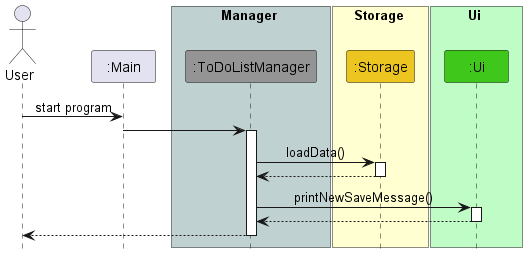

The diagram above was rendered by PlantUML. Its source (embedded in the PNG):
@startuml
!include Style.puml

actor User

participant ":Main" as Main

box Manager COLOR_MAIN_LIGHT
participant ":ToDoListManager" as ToDoListManager COLOR_MAIN
end box

box Storage COLOR_STORAGE_LIGHT
participant ":Storage" as Storage COLOR_STORAGE
end box

box Ui COLOR_UI_LIGHT
participant ":Ui" as Ui COLOR_UI

User -> Main: start program
Main -> ToDoListManager
activate ToDoListManager
ToDoListManager -> Storage: loadData()
activate Storage
Storage --> ToDoListManager
deactivate Storage
ToDoListManager -> Ui: printNewSaveMessage()
activate Ui
Ui --> ToDoListManager
deactivate Ui
ToDoListManager --> User
deactivate ToDoListManager
@enduml